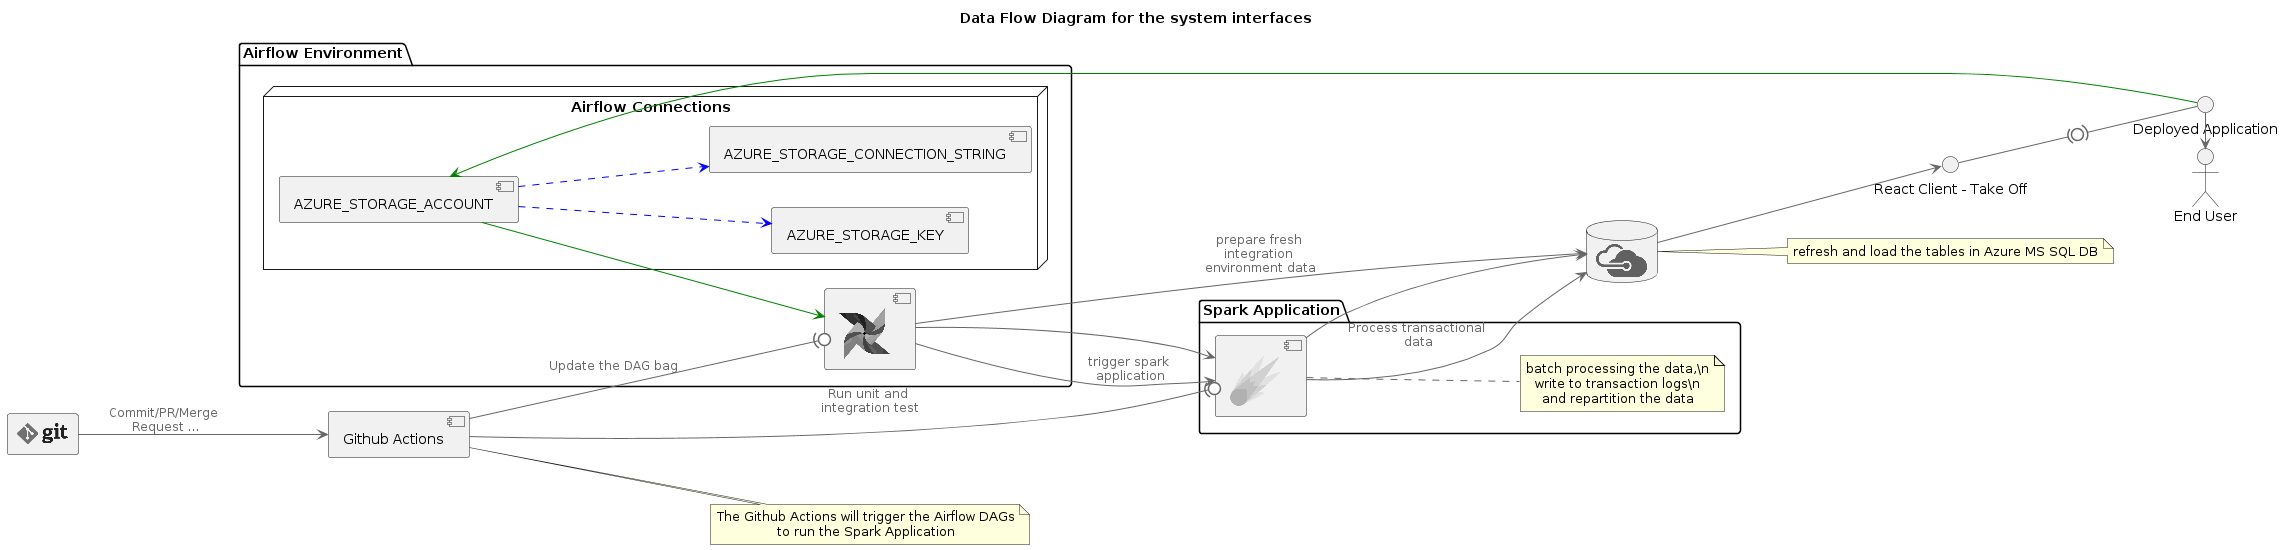

The diagram above was rendered by PlantUML. Its source (embedded in the PNG):
@startuml uml2

title Data Flow Diagram for the system interfaces

skinparam componentStyle uml2

!define AWSPuml https://raw.githubusercontent.com/awslabs/aws-icons-for-plantuml/v11.1/dist
!includeurl AWSPuml/AWSCommon.puml
!includeurl AWSPuml/Storage/SimpleStorageServiceS3Standard.puml
!includeurl https://raw.githubusercontent.com/plantuml-stdlib/Azure-PlantUML/release/2-1/dist/AzureCommon.puml


' git icons
!include <logos/git>
!include <logos/github>
!include <logos/airflow>
!include <logos/aws-s3>
!include <logos/azure>
!include <logos/spark>

' create a pipeline workflow
left to right direction
skinparam wrapWidth 400

rectangle "<$git>" as git

component "Github Actions" as actions

package "Airflow Environment" {
  component "<$airflow>" as airflow
  ' the environment variables loaded from the airflow secrets
  node "Airflow Connections" {
    component "AZURE_STORAGE_ACCOUNT" as azure_storage_account
    component "AZURE_STORAGE_KEY" as azure_storage_key
    component "AZURE_STORAGE_CONNECTION_STRING" as azure_storage_connection_string
  }

}

' create the connection to the azure storage account
azure_storage_account -[#blue,dashed]-> azure_storage_key
azure_storage_account -[#blue,dashed]-> azure_storage_connection_string

' create the connection to the azure storage account from airflow
azure_storage_account -[#green]-> airflow


package "Spark Application" {
  component "<$spark>" as spark
  note right of spark
    batch processing the data,\n
    write to transaction logs\n
    and repartition the data
  end note
}

database "<$azure>" as mssql_db
  note right: refresh and load the tables in Azure MS SQL DB

interface "React Client - Take Off" as react_client
actor "End User" as user
' interface for the application deployment
interface "Deployed Application" as deployed_app
deployed_app -[#green]-> azure_storage_account

' the client application frontend is hosted on azure storage
react_client -(0)- deployed_app
deployed_app -> user

airflow -down-> spark
spark -down-> mssql_db
mssql_db -down-> react_client

git --> actions : Commit/PR/Merge Request ...
actions --(0 spark : Run unit and integration test
actions --(0 airflow : Update the DAG bag
' add a note to the workflow diagram to explain the process
note right of actions
  The Github Actions will trigger the Airflow DAGs
  to run the Spark Application
end note
airflow --> spark : trigger spark application
airflow --> mssql_db : prepare fresh integration environment data
spark --> mssql_db : Process transactional data

@enduml